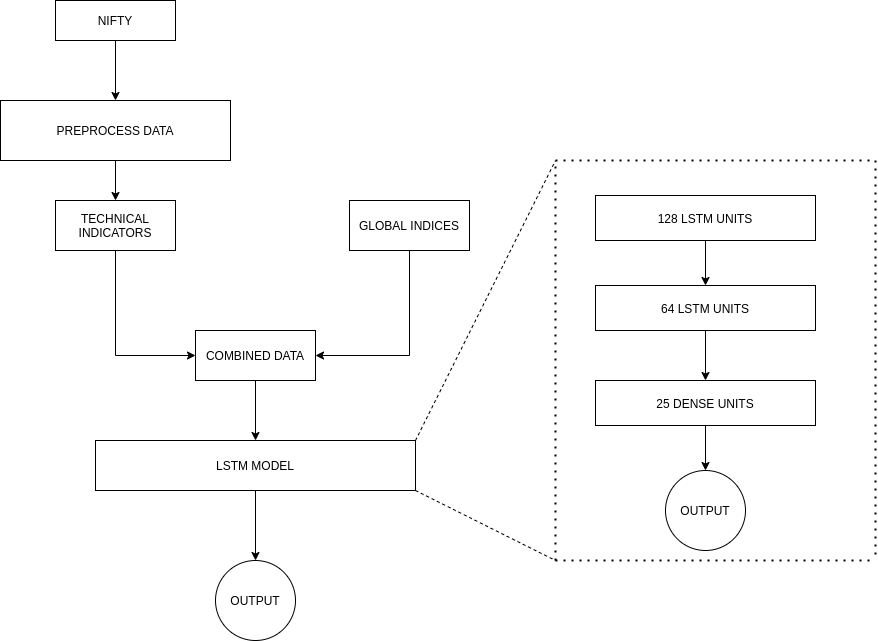

The diagram above was exported from draw.io. Its source (the exported page's mxGraphModel, read from the mxfile embedded in the PNG):
<mxGraphModel dx="868" dy="401" grid="1" gridSize="10" guides="1" tooltips="1" connect="1" arrows="1" fold="1" page="1" pageScale="1" pageWidth="827" pageHeight="1169" math="0" shadow="0">
  <root>
    <mxCell id="0" />
    <mxCell id="1" parent="0" />
    <mxCell id="wXkKgCJEaRVNv3OSKVn9-7" style="edgeStyle=orthogonalEdgeStyle;rounded=0;orthogonalLoop=1;jettySize=auto;html=1;" edge="1" parent="1" source="wXkKgCJEaRVNv3OSKVn9-2" target="wXkKgCJEaRVNv3OSKVn9-8">
      <mxGeometry relative="1" as="geometry">
        <mxPoint x="120" y="130" as="targetPoint" />
      </mxGeometry>
    </mxCell>
    <mxCell id="wXkKgCJEaRVNv3OSKVn9-2" value="NIFTY" style="rounded=0;whiteSpace=wrap;html=1;" vertex="1" parent="1">
      <mxGeometry x="60" width="120" height="40" as="geometry" />
    </mxCell>
    <mxCell id="wXkKgCJEaRVNv3OSKVn9-10" style="edgeStyle=orthogonalEdgeStyle;rounded=0;orthogonalLoop=1;jettySize=auto;html=1;exitX=0.5;exitY=1;exitDx=0;exitDy=0;" edge="1" parent="1" source="wXkKgCJEaRVNv3OSKVn9-8" target="wXkKgCJEaRVNv3OSKVn9-11">
      <mxGeometry relative="1" as="geometry">
        <mxPoint x="120" y="230" as="targetPoint" />
      </mxGeometry>
    </mxCell>
    <mxCell id="wXkKgCJEaRVNv3OSKVn9-8" value="PREPROCESS DATA" style="rounded=0;whiteSpace=wrap;html=1;" vertex="1" parent="1">
      <mxGeometry x="5" y="100" width="230" height="60" as="geometry" />
    </mxCell>
    <mxCell id="wXkKgCJEaRVNv3OSKVn9-15" style="edgeStyle=none;rounded=0;orthogonalLoop=1;jettySize=auto;html=1;exitX=0.5;exitY=1;exitDx=0;exitDy=0;entryX=0;entryY=0.5;entryDx=0;entryDy=0;" edge="1" parent="1" source="wXkKgCJEaRVNv3OSKVn9-11" target="wXkKgCJEaRVNv3OSKVn9-13">
      <mxGeometry relative="1" as="geometry">
        <Array as="points">
          <mxPoint x="120" y="355" />
        </Array>
      </mxGeometry>
    </mxCell>
    <mxCell id="wXkKgCJEaRVNv3OSKVn9-11" value="TECHNICAL&lt;br&gt;INDICATORS" style="rounded=0;whiteSpace=wrap;html=1;" vertex="1" parent="1">
      <mxGeometry x="60" y="200" width="120" height="50" as="geometry" />
    </mxCell>
    <mxCell id="wXkKgCJEaRVNv3OSKVn9-17" style="edgeStyle=none;rounded=0;orthogonalLoop=1;jettySize=auto;html=1;entryX=1;entryY=0.5;entryDx=0;entryDy=0;" edge="1" parent="1" source="wXkKgCJEaRVNv3OSKVn9-12" target="wXkKgCJEaRVNv3OSKVn9-13">
      <mxGeometry relative="1" as="geometry">
        <Array as="points">
          <mxPoint x="414" y="355" />
        </Array>
      </mxGeometry>
    </mxCell>
    <mxCell id="wXkKgCJEaRVNv3OSKVn9-12" value="GLOBAL INDICES" style="rounded=0;whiteSpace=wrap;html=1;" vertex="1" parent="1">
      <mxGeometry x="354" y="200" width="120" height="50" as="geometry" />
    </mxCell>
    <mxCell id="wXkKgCJEaRVNv3OSKVn9-25" style="edgeStyle=none;rounded=0;orthogonalLoop=1;jettySize=auto;html=1;" edge="1" parent="1" source="wXkKgCJEaRVNv3OSKVn9-13">
      <mxGeometry relative="1" as="geometry">
        <mxPoint x="260" y="440" as="targetPoint" />
      </mxGeometry>
    </mxCell>
    <mxCell id="wXkKgCJEaRVNv3OSKVn9-13" value="COMBINED DATA" style="rounded=0;whiteSpace=wrap;html=1;" vertex="1" parent="1">
      <mxGeometry x="200" y="330" width="120" height="50" as="geometry" />
    </mxCell>
    <mxCell id="wXkKgCJEaRVNv3OSKVn9-26" style="edgeStyle=none;rounded=0;orthogonalLoop=1;jettySize=auto;html=1;exitX=0.5;exitY=1;exitDx=0;exitDy=0;" edge="1" parent="1" source="wXkKgCJEaRVNv3OSKVn9-19">
      <mxGeometry relative="1" as="geometry">
        <mxPoint x="260" y="560" as="targetPoint" />
      </mxGeometry>
    </mxCell>
    <mxCell id="wXkKgCJEaRVNv3OSKVn9-19" value="LSTM MODEL" style="rounded=0;whiteSpace=wrap;html=1;" vertex="1" parent="1">
      <mxGeometry x="100" y="440" width="320" height="50" as="geometry" />
    </mxCell>
    <mxCell id="wXkKgCJEaRVNv3OSKVn9-27" value="OUTPUT" style="ellipse;whiteSpace=wrap;html=1;aspect=fixed;" vertex="1" parent="1">
      <mxGeometry x="220" y="560" width="80" height="80" as="geometry" />
    </mxCell>
    <mxCell id="wXkKgCJEaRVNv3OSKVn9-33" style="edgeStyle=none;rounded=0;orthogonalLoop=1;jettySize=auto;html=1;entryX=0.5;entryY=0;entryDx=0;entryDy=0;" edge="1" parent="1" source="wXkKgCJEaRVNv3OSKVn9-28" target="wXkKgCJEaRVNv3OSKVn9-29">
      <mxGeometry relative="1" as="geometry" />
    </mxCell>
    <mxCell id="wXkKgCJEaRVNv3OSKVn9-28" value="128 LSTM UNITS" style="rounded=0;whiteSpace=wrap;html=1;" vertex="1" parent="1">
      <mxGeometry x="600" y="195" width="220" height="45" as="geometry" />
    </mxCell>
    <mxCell id="wXkKgCJEaRVNv3OSKVn9-34" style="edgeStyle=none;rounded=0;orthogonalLoop=1;jettySize=auto;html=1;exitX=0.5;exitY=1;exitDx=0;exitDy=0;entryX=0.5;entryY=0;entryDx=0;entryDy=0;" edge="1" parent="1" source="wXkKgCJEaRVNv3OSKVn9-29" target="wXkKgCJEaRVNv3OSKVn9-30">
      <mxGeometry relative="1" as="geometry" />
    </mxCell>
    <mxCell id="wXkKgCJEaRVNv3OSKVn9-29" value="64 LSTM UNITS" style="rounded=0;whiteSpace=wrap;html=1;" vertex="1" parent="1">
      <mxGeometry x="600" y="285" width="220" height="45" as="geometry" />
    </mxCell>
    <mxCell id="wXkKgCJEaRVNv3OSKVn9-35" style="edgeStyle=none;rounded=0;orthogonalLoop=1;jettySize=auto;html=1;exitX=0.5;exitY=1;exitDx=0;exitDy=0;entryX=0.5;entryY=0;entryDx=0;entryDy=0;" edge="1" parent="1" source="wXkKgCJEaRVNv3OSKVn9-30" target="wXkKgCJEaRVNv3OSKVn9-31">
      <mxGeometry relative="1" as="geometry" />
    </mxCell>
    <mxCell id="wXkKgCJEaRVNv3OSKVn9-30" value="25 DENSE UNITS" style="rounded=0;whiteSpace=wrap;html=1;" vertex="1" parent="1">
      <mxGeometry x="600" y="380" width="220" height="45" as="geometry" />
    </mxCell>
    <mxCell id="wXkKgCJEaRVNv3OSKVn9-31" value="OUTPUT" style="ellipse;whiteSpace=wrap;html=1;aspect=fixed;" vertex="1" parent="1">
      <mxGeometry x="670" y="470" width="80" height="80" as="geometry" />
    </mxCell>
    <mxCell id="wXkKgCJEaRVNv3OSKVn9-36" value="" style="endArrow=none;dashed=1;html=1;exitX=1;exitY=0;exitDx=0;exitDy=0;" edge="1" parent="1" source="wXkKgCJEaRVNv3OSKVn9-19">
      <mxGeometry width="50" height="50" relative="1" as="geometry">
        <mxPoint x="480" y="390" as="sourcePoint" />
        <mxPoint x="560" y="160" as="targetPoint" />
      </mxGeometry>
    </mxCell>
    <mxCell id="wXkKgCJEaRVNv3OSKVn9-38" value="" style="endArrow=none;dashed=1;html=1;exitX=1;exitY=1;exitDx=0;exitDy=0;" edge="1" parent="1" source="wXkKgCJEaRVNv3OSKVn9-19">
      <mxGeometry width="50" height="50" relative="1" as="geometry">
        <mxPoint x="480" y="390" as="sourcePoint" />
        <mxPoint x="560" y="560" as="targetPoint" />
      </mxGeometry>
    </mxCell>
    <mxCell id="wXkKgCJEaRVNv3OSKVn9-39" value="" style="endArrow=none;dashed=1;html=1;dashPattern=1 3;strokeWidth=2;" edge="1" parent="1">
      <mxGeometry width="50" height="50" relative="1" as="geometry">
        <mxPoint x="560" y="560" as="sourcePoint" />
        <mxPoint x="560" y="160" as="targetPoint" />
      </mxGeometry>
    </mxCell>
    <mxCell id="wXkKgCJEaRVNv3OSKVn9-40" value="" style="endArrow=none;dashed=1;html=1;dashPattern=1 3;strokeWidth=2;" edge="1" parent="1">
      <mxGeometry width="50" height="50" relative="1" as="geometry">
        <mxPoint x="560" y="160" as="sourcePoint" />
        <mxPoint x="880" y="160" as="targetPoint" />
      </mxGeometry>
    </mxCell>
    <mxCell id="wXkKgCJEaRVNv3OSKVn9-41" value="" style="endArrow=none;dashed=1;html=1;dashPattern=1 3;strokeWidth=2;" edge="1" parent="1">
      <mxGeometry width="50" height="50" relative="1" as="geometry">
        <mxPoint x="880" y="160" as="sourcePoint" />
        <mxPoint x="880" y="560" as="targetPoint" />
      </mxGeometry>
    </mxCell>
    <mxCell id="wXkKgCJEaRVNv3OSKVn9-42" value="" style="endArrow=none;dashed=1;html=1;dashPattern=1 3;strokeWidth=2;" edge="1" parent="1">
      <mxGeometry width="50" height="50" relative="1" as="geometry">
        <mxPoint x="560" y="560" as="sourcePoint" />
        <mxPoint x="880" y="560" as="targetPoint" />
      </mxGeometry>
    </mxCell>
  </root>
</mxGraphModel>